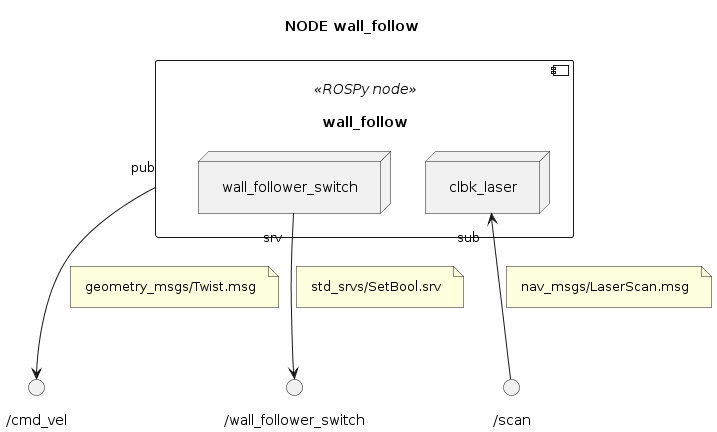

The diagram above was rendered by PlantUML. Its source (embedded in the PNG):
@startuml

''' INFOS
title NODE wall_follow
skinparam Padding 8
allow_mixing


''' COMPONENTS
component "wall_follow" <<ROSPy node>> as NODE_WALL_FOLLOW {
	node "wall_follower_switch" as WALL_FOLLOW_SWITCH
	node "clbk_laser" as LISTENER_LASER
}

() "/cmd_vel" as TOPIC_VEL
NODE_WALL_FOLLOW "pub" --> TOPIC_VEL
note on link: geometry_msgs/Twist.msg

() "/scan" as TOPIC_LASER
LISTENER_LASER "sub" <-- TOPIC_LASER
note on link: nav_msgs/LaserScan.msg

() "/wall_follower_switch" as SRV_WALL_SWITCH
WALL_FOLLOW_SWITCH "srv" --> SRV_WALL_SWITCH
note on link: std_srvs/SetBool.srv

@enduml